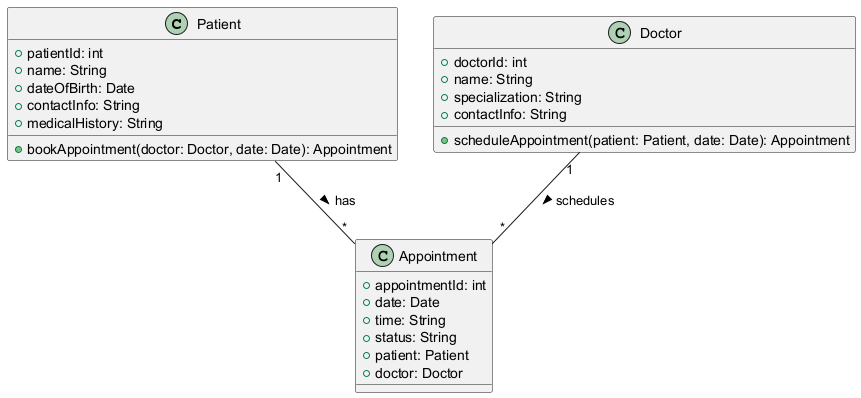

The diagram above was rendered by PlantUML. Its source (embedded in the PNG):
@startuml
class Patient {
    +patientId: int
    +name: String
    +dateOfBirth: Date
    +contactInfo: String
    +medicalHistory: String
    +bookAppointment(doctor: Doctor, date: Date): Appointment
}

class Doctor {
    +doctorId: int
    +name: String
    +specialization: String
    +contactInfo: String
    +scheduleAppointment(patient: Patient, date: Date): Appointment
}

class Appointment {
    +appointmentId: int
    +date: Date
    +time: String
    +status: String
    +patient: Patient
    +doctor: Doctor
}

Patient "1" -- "*" Appointment : has >
Doctor "1" -- "*" Appointment : schedules >
@enduml